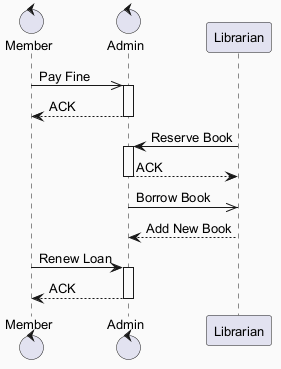

The diagram above was rendered by PlantUML. Its source (embedded in the PNG):
@startuml
skinparam backgroundColor #FAFAFA
skinparam classBackgroundColor #FFF3E0
skinparam classBorderColor #E65100
skinparam defaultFontSize 13
control "Member" as M
control "Admin" as A
participant "Librarian" as L
M ->> A : Pay Fine
activate A
A --> M : ACK
deactivate A
L -> A : Reserve Book
activate A
A --> L : ACK
deactivate A
A ->> L : Borrow Book
L --> A : Add New Book
M -> A : Renew Loan
activate A
A --> M : ACK
deactivate A
@enduml